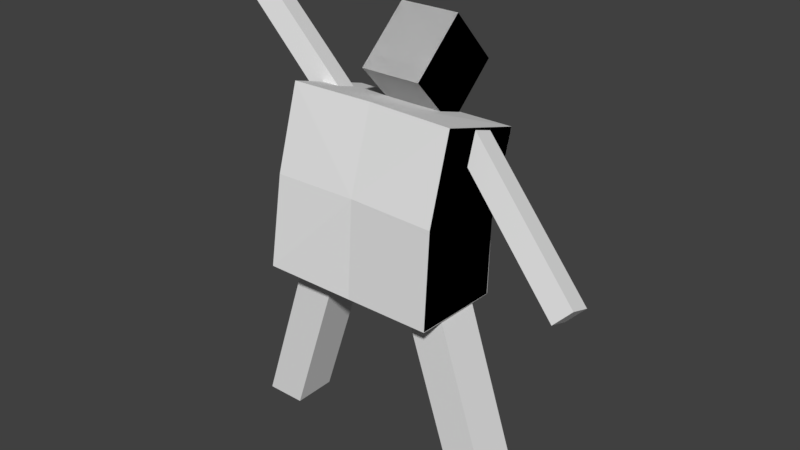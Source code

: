 # Source: skeleton.blend  (saved by Blender 2.78.0; exported with 4.5.12 LTS)
import bpy
from mathutils import Matrix  # noqa: F401  (used for matrix-valued properties, if any)

bpy.ops.wm.read_factory_settings(use_empty=True)
scene = bpy.context.scene
scene.name = 'Scene'

# ---- collections
col_collection_1 = bpy.data.collections.new('Collection 1'); scene.collection.children.link(col_collection_1)

# ---- materials (node trees are filled in below, after node groups)
mat_material = bpy.data.materials.new('Material')
mat_material.alpha_threshold = 0.0
mat_material.use_transparent_shadow = False
mat_material.roughness = 0.5
mat_material.line_color = (0.0, 0.0, 0.0, 1.0)

# ---- material node trees

# ---- world
world_world = bpy.data.worlds.new('World'); scene.world = world_world
world_world.color = (0.05088, 0.05088, 0.05088)
world_world.use_sun_shadow = False
world_world.sun_shadow_jitter_overblur = 0.0
world_world.cycles.sampling_method = 'MANUAL'

# ---- meshes
me_cube = bpy.data.meshes.new('Cube')
me_cube.from_pydata([(1.015, 0.5057, 1.739), (1.015, -0.5635, 1.772), (-1.015, -0.6647, 1.857), (-1.015, 0.3913, 1.692), (1.015, 0.8259, 3.554), (1.015, -0.2093, 3.856), (-1.015, -0.1979, 3.86), (-1.015, 0.8351, 3.548), (1.627, 0.288, -0.2528), (1.627, -0.2306, -0.2528), (1.15, -0.2306, -0.2528), (1.15, 0.288, -0.2528), (0.9742, 0.288, 1.747), (0.9742, -0.2306, 1.747), (0.4975, -0.2306, 1.747), (0.4975, 0.288, 1.747), (2.481, 0.03961, 2.347), (2.481, -0.2077, 2.426), (2.296, -0.2692, 2.234), (2.296, -0.02185, 2.155), (1.009, 0.4517, 3.637), (1.009, 0.2044, 3.716), (0.8237, 0.1429, 3.524), (0.8237, 0.3902, 3.445), (0.3639, 0.6814, 3.44), (0.3639, 0.1211, 4.058), (-0.3639, 0.1211, 4.058), (-0.3639, 0.6814, 3.44), (0.3639, 1.31, 4.01), (0.3639, 0.7498, 4.628), (-0.3639, 0.7498, 4.628), (-0.3639, 1.31, 4.01), (1.015, 0.5458, 2.61), (1.015, -0.4928, 2.888), (-1.015, -0.4892, 2.898), (-1.015, 0.5461, 2.6), (-1.015, 0.3913, 1.692), (-1.015, -0.6647, 1.857), (1.015, -0.57, 1.778), (1.015, 0.5135, 1.742), (-1.015, 0.8351, 3.548), (-1.015, -0.1979, 3.86), (1.015, -0.2086, 3.857), (1.015, 0.8254, 3.554), (-1.627, 0.288, -0.2528), (-1.627, -0.2306, -0.2528), (-1.15, -0.2306, -0.2528), (-1.15, 0.288, -0.2528), (-0.9742, 0.288, 1.747), (-0.9742, -0.2306, 1.747), (-0.4975, -0.2306, 1.747), (-0.4975, 0.288, 1.747), (-2.388, 0.8089, 4.755), (-2.388, 0.5616, 4.834), (-2.548, 0.4939, 4.622), (-2.548, 0.7412, 4.543), (-0.7652, 0.453, 3.641), (-0.7652, 0.2056, 3.72), (-0.9256, 0.1379, 3.508), (-0.9256, 0.3852, 3.429), (-0.3639, 0.6814, 3.44), (-0.3639, 0.1211, 4.058), (0.3639, 0.1211, 4.058), (0.3639, 0.6814, 3.44), (-0.3639, 1.31, 4.01), (-0.3639, 0.7498, 4.628), (0.3639, 0.7498, 4.628), (0.3639, 1.31, 4.01), (-1.015, 0.5461, 2.6), (-1.015, -0.4892, 2.898), (1.015, -0.4926, 2.888), (1.015, 0.5457, 2.611), (1.012e-10, 0.5158, 1.743), (1.012e-10, -0.5616, 1.771), (0.0, 0.851, 3.536), (0.0, -0.1794, 3.866), (0.0, 0.5466, 2.587), (0.0, -0.4846, 2.911)], [], [(72, 73, 2, 3), (74, 7, 6, 75), (32, 4, 5, 33), (77, 75, 6, 34), (34, 6, 7, 35), (76, 72, 3, 35), (8, 9, 10, 11), (12, 15, 14, 13), (8, 12, 13, 9), (9, 13, 14, 10), (10, 14, 15, 11), (12, 8, 11, 15), (16, 17, 18, 19), (20, 23, 22, 21), (16, 20, 21, 17), (17, 21, 22, 18), (18, 22, 23, 19), (20, 16, 19, 23), (24, 25, 26, 27), (28, 31, 30, 29), (24, 28, 29, 25), (25, 29, 30, 26), (26, 30, 31, 27), (28, 24, 27, 31), (74, 76, 35, 7), (2, 34, 35, 3), (73, 77, 34, 2), (0, 32, 33, 1), (1, 33, 77, 73), (4, 32, 76, 74), (32, 0, 72, 76), (33, 5, 75, 77), (4, 74, 75, 5), (0, 1, 73, 72), (72, 39, 38, 73), (74, 75, 42, 43), (68, 69, 41, 40), (77, 70, 42, 75), (70, 71, 43, 42), (76, 71, 39, 72), (44, 47, 46, 45), (48, 49, 50, 51), (44, 45, 49, 48), (45, 46, 50, 49), (46, 47, 51, 50), (48, 51, 47, 44), (52, 55, 54, 53), (56, 57, 58, 59), (52, 53, 57, 56), (53, 54, 58, 57), (54, 55, 59, 58), (56, 59, 55, 52), (60, 63, 62, 61), (64, 65, 66, 67), (60, 61, 65, 64), (61, 62, 66, 65), (62, 63, 67, 66), (64, 67, 63, 60), (74, 43, 71, 76), (38, 39, 71, 70), (73, 38, 70, 77), (36, 37, 69, 68), (37, 73, 77, 69), (40, 74, 76, 68), (68, 76, 72, 36), (69, 77, 75, 41), (40, 41, 75, 74), (36, 72, 73, 37)])
me_cube.materials.append(mat_material)
me_cube.use_remesh_preserve_volume = False
me_cube.use_remesh_preserve_attributes = False
me_cube.use_mirror_vertex_groups = False
me_cube.update()
arm_armature = bpy.data.armatures.new('Armature')  # bones are not reproduced

# ---- objects
ob_armature = bpy.data.objects.new('Armature', arm_armature)
ob_cube = bpy.data.objects.new('Cube', me_cube)

# ---- transforms, parenting, visibility, modifiers, constraints
ob_armature.location = (0.0, 0.0, 1.65)
ob_armature.lineart.crease_threshold = 0.0
ob_cube.parent = ob_armature
ob_cube.matrix_parent_inverse = Matrix(((1.0, 0.0, 0.0, -0.0), (0.0, 1.0, 0.0, -0.0), (0.0, 0.0, 1.0, -1.65), (0.0, 0.0, 0.0, 1.0)))
ob_cube.location = (0.0, 0.0, 0.0)
ob_cube.lock_rotations_4d = False
ob_cube.empty_display_type = 'ARROWS'
ob_cube.lineart.crease_threshold = 0.0
_vg = ob_cube.vertex_groups.new(name='Bone')
for _i, _w in zip([0, 1, 2, 3, 4, 5, 6, 7, 32, 33, 34, 35, 36, 37, 38, 39, 40, 41, 42, 43, 68, 69, 70, 71, 72, 73, 74, 76, 77], [0.5462, 0.5678, 0.1964, 0.3785, 0.1628, 0.1354, 0.02883, 0.06732, 0.2718, 0.2357, 0.0421, 0.08486, 0.3653, 0.1489, 0.4911, 0.4599, 0.06721, 0.02536, 0.06003, 0.08395, 0.08644, 0.03128, 0.09118, 0.1142, 0.8717, 0.8656, 0.07473, 0.0526, 0.01684]): _vg.add([_i], _w, 'REPLACE')
_vg = ob_cube.vertex_groups.new(name='Bone.001')
for _i, _w in zip([0, 1, 2, 3, 4, 5, 6, 7, 32, 33, 34, 35, 36, 37, 38, 39, 40, 41, 42, 43, 68, 69, 70, 71, 72, 73, 74, 75, 76, 77], [0.3869, 0.3546, 0.1954, 0.3917, 0.6587, 0.6112, 0.6993, 0.7565, 0.6331, 0.6508, 0.8145, 0.8276, 0.3828, 0.1517, 0.4622, 0.5054, 0.7519, 0.6947, 0.7199, 0.7704, 0.8217, 0.8066, 0.8611, 0.8492, 0.1068, 0.07813, 0.7362, 0.5285, 0.9316, 0.9379]): _vg.add([_i], _w, 'REPLACE')
_vg = ob_cube.vertex_groups.new(name='Bone.002')
for _i, _w in zip([0, 1, 4, 5, 6, 7, 24, 25, 26, 27, 28, 29, 30, 31, 32, 33, 34, 35, 40, 41, 42, 43, 60, 61, 62, 63, 64, 65, 66, 67, 68, 69, 70, 71, 74, 75], [0.04224, 0.04352, 0.1624, 0.2418, 0.2124, 0.1334, 1.0, 1.0, 1.0, 1.0, 1.0, 1.0, 1.0, 1.0, 0.07985, 0.09723, 0.02882, 0.007986, 0.1348, 0.2126, 0.2133, 0.1343, 1.0, 1.0, 1.0, 1.0, 1.0, 1.0, 1.0, 1.0, 0.008865, 0.02713, 0.03244, 0.01085, 0.168, 0.4607]): _vg.add([_i], _w, 'REPLACE')
_vg = ob_cube.vertex_groups.new(name='Bone.003')
_vg.add([16, 17, 18, 19, 20, 21, 22, 23], 1.0, 'REPLACE')
_vg = ob_cube.vertex_groups.new(name='Bone.008')
_vg.add([52, 53, 54, 55, 56, 57, 58, 59], 1.0, 'REPLACE')
_vg = ob_cube.vertex_groups.new(name='Bone.004')
for _i, _w in zip([12, 13, 14, 15], [0.101, 0.1067, 0.9199, 0.8427]): _vg.add([_i], _w, 'REPLACE')
_vg = ob_cube.vertex_groups.new(name='Bone.005')
for _i, _w in zip([8, 9, 10, 11, 12, 13, 14, 15], [0.9999, 1.009, 0.984, 0.9943, 0.899, 0.8933, 0.08012, 0.1573]): _vg.add([_i], _w, 'REPLACE')
_vg = ob_cube.vertex_groups.new(name='Bone.006')
for _i, _w in zip([1, 2, 3, 6, 7, 34, 35, 36, 37, 38, 40, 41, 68, 69, 73], [0.01179, 0.5994, 0.2153, 0.04782, 0.0354, 0.1001, 0.05853, 0.2379, 0.6926, 0.002649, 0.04206, 0.05506, 0.06248, 0.1141, 0.05233]): _vg.add([_i], _w, 'REPLACE')
_vg = ob_cube.vertex_groups.new(name='Bone.007')
_vg.add([44, 45, 46, 47, 48, 49, 50, 51], 1.0, 'REPLACE')
_m = ob_cube.modifiers.new('Armature', 'ARMATURE')
_m.object = ob_armature

# ---- collection membership
col_collection_1.objects.link(ob_armature)
col_collection_1.objects.link(ob_cube)

# ---- scene / render settings (as saved in the file)
scene.frame_start = 1; scene.frame_end = 250; scene.frame_set(1)
scene.render.engine = 'BLENDER_EEVEE_NEXT'
scene.render.resolution_percentage = 50
scene.render.dither_intensity = 0.0
scene.cycles.use_denoising = False
scene.cycles.samples = 128
scene.cycles.sampling_pattern = 'TABULATED_SOBOL'
scene.cycles.light_sampling_threshold = 0.0
scene.cycles.use_adaptive_sampling = False
scene.cycles.use_light_tree = False
scene.cycles.blur_glossy = 0.0
scene.cycles.sample_clamp_indirect = 0.0
scene.view_settings.view_transform = 'Standard'
bpy.context.view_layer.update()

# ---- added for rendering (the .blend has no active camera and no usable light): camera, sun
cam_auto = bpy.data.cameras.new('AutoCamera')
cam_auto.lens = 50.0
cam_auto.sensor_width = 36.0
cam_auto.clip_end = 1000.0
ob_auto_camera = bpy.data.objects.new('AutoCamera', cam_auto)
scene.collection.objects.link(ob_auto_camera)
ob_auto_camera.location = (6.83289, -7.91673, 7.78364)
ob_auto_camera.rotation_euler = (1.09748, -7.21219e-08, 0.694738)
scene.camera = ob_auto_camera
light_auto_sun = bpy.data.lights.new('AutoSun', 'SUN')
light_auto_sun.energy = 3.0
light_auto_sun.angle = 0.0523599
ob_auto_sun = bpy.data.objects.new('AutoSun', light_auto_sun)
scene.collection.objects.link(ob_auto_sun)
ob_auto_sun.rotation_euler = (0.872665, 0.174533, 0.523599)
bpy.context.view_layer.update()
